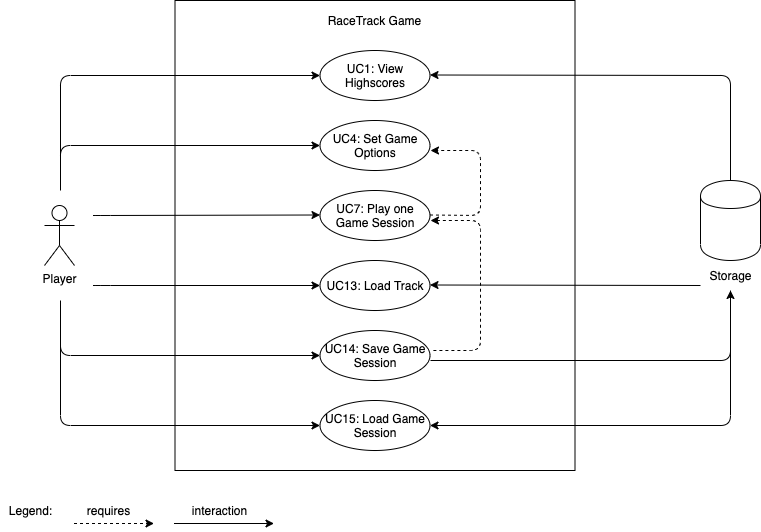

The diagram above was exported from draw.io. Its source (the exported page's mxGraphModel, read from the mxfile embedded in the PNG):
<mxGraphModel dx="1106" dy="911" grid="1" gridSize="10" guides="1" tooltips="1" connect="1" arrows="1" fold="1" page="1" pageScale="1" pageWidth="850" pageHeight="1100" math="0" shadow="0">
  <root>
    <mxCell id="0" />
    <mxCell id="1" parent="0" />
    <mxCell id="RuRe6j-hqgOA7q9qLySh-18" value="" style="rounded=0;whiteSpace=wrap;html=1;" vertex="1" parent="1">
      <mxGeometry x="214.5" y="20" width="400" height="470" as="geometry" />
    </mxCell>
    <mxCell id="-NIa0RCVg8bkMt-aD6hX-1" value="&lt;div&gt;Player&lt;/div&gt;&lt;div&gt;&lt;br&gt;&lt;/div&gt;" style="shape=umlActor;verticalLabelPosition=bottom;labelBackgroundColor=#ffffff;verticalAlign=top;html=1;outlineConnect=0;" parent="1" vertex="1">
      <mxGeometry x="84" y="225" width="30" height="60" as="geometry" />
    </mxCell>
    <mxCell id="-NIa0RCVg8bkMt-aD6hX-7" value="RaceTrack Game" style="text;html=1;strokeColor=none;fillColor=none;align=center;verticalAlign=middle;whiteSpace=wrap;rounded=0;" parent="1" vertex="1">
      <mxGeometry x="169" y="20" width="491" height="40" as="geometry" />
    </mxCell>
    <mxCell id="bd_Maem6HJbgDF6pYySP-4" value="&lt;span style=&quot;white-space: normal&quot;&gt;UC7: Play one Game Session&lt;/span&gt;" style="ellipse;whiteSpace=wrap;html=1;" parent="1" vertex="1">
      <mxGeometry x="359.5" y="210" width="110" height="50" as="geometry" />
    </mxCell>
    <mxCell id="bd_Maem6HJbgDF6pYySP-10" value="&lt;span style=&quot;white-space: normal&quot;&gt;UC14: Save Game Session&lt;/span&gt;" style="ellipse;whiteSpace=wrap;html=1;" parent="1" vertex="1">
      <mxGeometry x="359.5" y="350" width="110" height="50" as="geometry" />
    </mxCell>
    <mxCell id="bd_Maem6HJbgDF6pYySP-12" value="&lt;span style=&quot;white-space: normal&quot;&gt;UC4: Set Game Options&lt;/span&gt;" style="ellipse;whiteSpace=wrap;html=1;" parent="1" vertex="1">
      <mxGeometry x="359.5" y="140" width="110" height="50" as="geometry" />
    </mxCell>
    <mxCell id="bd_Maem6HJbgDF6pYySP-18" value="&lt;span style=&quot;white-space: normal&quot;&gt;UC1: View Highscores&lt;/span&gt;" style="ellipse;whiteSpace=wrap;html=1;" parent="1" vertex="1">
      <mxGeometry x="359.5" y="70" width="110" height="50" as="geometry" />
    </mxCell>
    <mxCell id="bd_Maem6HJbgDF6pYySP-44" value="" style="shape=cylinder;whiteSpace=wrap;html=1;boundedLbl=1;backgroundOutline=1;" parent="1" vertex="1">
      <mxGeometry x="740" y="200" width="60" height="80" as="geometry" />
    </mxCell>
    <mxCell id="bd_Maem6HJbgDF6pYySP-45" value="Storage" style="text;html=1;align=center;verticalAlign=middle;resizable=0;points=[];autosize=1;" parent="1" vertex="1">
      <mxGeometry x="740" y="285" width="60" height="20" as="geometry" />
    </mxCell>
    <mxCell id="bd_Maem6HJbgDF6pYySP-66" value="" style="endArrow=classic;html=1;dashed=1;strokeColor=#000000;" parent="1" edge="1">
      <mxGeometry width="50" height="50" relative="1" as="geometry">
        <mxPoint x="113.5" y="543" as="sourcePoint" />
        <mxPoint x="193.5" y="543" as="targetPoint" />
      </mxGeometry>
    </mxCell>
    <mxCell id="bd_Maem6HJbgDF6pYySP-67" value="requires" style="text;html=1;align=center;verticalAlign=middle;resizable=0;points=[];autosize=1;" parent="1" vertex="1">
      <mxGeometry x="117.5" y="520" width="60" height="20" as="geometry" />
    </mxCell>
    <mxCell id="bd_Maem6HJbgDF6pYySP-68" value="" style="endArrow=classic;html=1;strokeColor=#000000;" parent="1" edge="1">
      <mxGeometry width="50" height="50" relative="1" as="geometry">
        <mxPoint x="213.5" y="543" as="sourcePoint" />
        <mxPoint x="313.5" y="543" as="targetPoint" />
      </mxGeometry>
    </mxCell>
    <mxCell id="bd_Maem6HJbgDF6pYySP-69" value="interaction" style="text;html=1;align=center;verticalAlign=middle;resizable=0;points=[];autosize=1;" parent="1" vertex="1">
      <mxGeometry x="223.5" y="520" width="70" height="20" as="geometry" />
    </mxCell>
    <mxCell id="rLwSoRZLFUMkLPUv4qYw-8" value="Legend:" style="text;html=1;align=center;verticalAlign=middle;resizable=0;points=[];autosize=1;" parent="1" vertex="1">
      <mxGeometry x="40" y="520" width="60" height="20" as="geometry" />
    </mxCell>
    <mxCell id="tAYu3XpOG61YvGBgmIAg-3" style="edgeStyle=orthogonalEdgeStyle;rounded=0;orthogonalLoop=1;jettySize=auto;html=1;exitX=0.5;exitY=1;exitDx=0;exitDy=0;" parent="1" edge="1">
      <mxGeometry relative="1" as="geometry">
        <mxPoint x="414.5" y="510" as="sourcePoint" />
        <mxPoint x="414.5" y="510" as="targetPoint" />
      </mxGeometry>
    </mxCell>
    <mxCell id="RuRe6j-hqgOA7q9qLySh-1" value="&lt;span style=&quot;white-space: normal&quot;&gt;UC13: Load Track&lt;/span&gt;" style="ellipse;whiteSpace=wrap;html=1;" vertex="1" parent="1">
      <mxGeometry x="359.5" y="280" width="110" height="50" as="geometry" />
    </mxCell>
    <mxCell id="RuRe6j-hqgOA7q9qLySh-2" value="&lt;span style=&quot;white-space: normal&quot;&gt;UC15: Load Game Session&lt;/span&gt;" style="ellipse;whiteSpace=wrap;html=1;" vertex="1" parent="1">
      <mxGeometry x="359.5" y="420" width="110" height="50" as="geometry" />
    </mxCell>
    <mxCell id="RuRe6j-hqgOA7q9qLySh-3" value="" style="endArrow=classic;html=1;" edge="1" parent="1">
      <mxGeometry width="50" height="50" relative="1" as="geometry">
        <mxPoint x="140" y="235" as="sourcePoint" />
        <mxPoint x="359.5" y="234.5" as="targetPoint" />
        <Array as="points">
          <mxPoint x="130" y="235" />
          <mxPoint x="140" y="235" />
        </Array>
      </mxGeometry>
    </mxCell>
    <mxCell id="RuRe6j-hqgOA7q9qLySh-4" value="" style="endArrow=classic;html=1;" edge="1" parent="1">
      <mxGeometry width="50" height="50" relative="1" as="geometry">
        <mxPoint x="100" y="210" as="sourcePoint" />
        <mxPoint x="359.5" y="165" as="targetPoint" />
        <Array as="points">
          <mxPoint x="100" y="165" />
        </Array>
      </mxGeometry>
    </mxCell>
    <mxCell id="RuRe6j-hqgOA7q9qLySh-5" value="" style="endArrow=classic;html=1;" edge="1" parent="1">
      <mxGeometry width="50" height="50" relative="1" as="geometry">
        <mxPoint x="100" y="180" as="sourcePoint" />
        <mxPoint x="359.5" y="95" as="targetPoint" />
        <Array as="points">
          <mxPoint x="100" y="95" />
        </Array>
      </mxGeometry>
    </mxCell>
    <mxCell id="RuRe6j-hqgOA7q9qLySh-6" value="" style="endArrow=classic;html=1;" edge="1" parent="1">
      <mxGeometry width="50" height="50" relative="1" as="geometry">
        <mxPoint x="140" y="305" as="sourcePoint" />
        <mxPoint x="359.5" y="305" as="targetPoint" />
        <Array as="points">
          <mxPoint x="130" y="305" />
          <mxPoint x="140" y="305" />
        </Array>
      </mxGeometry>
    </mxCell>
    <mxCell id="RuRe6j-hqgOA7q9qLySh-7" value="" style="endArrow=classic;html=1;" edge="1" parent="1">
      <mxGeometry width="50" height="50" relative="1" as="geometry">
        <mxPoint x="100" y="320" as="sourcePoint" />
        <mxPoint x="359.5" y="375" as="targetPoint" />
        <Array as="points">
          <mxPoint x="100" y="375" />
        </Array>
      </mxGeometry>
    </mxCell>
    <mxCell id="RuRe6j-hqgOA7q9qLySh-8" value="" style="endArrow=classic;html=1;" edge="1" parent="1">
      <mxGeometry width="50" height="50" relative="1" as="geometry">
        <mxPoint x="100" y="360" as="sourcePoint" />
        <mxPoint x="359.5" y="445" as="targetPoint" />
        <Array as="points">
          <mxPoint x="100" y="445" />
        </Array>
      </mxGeometry>
    </mxCell>
    <mxCell id="RuRe6j-hqgOA7q9qLySh-9" value="" style="endArrow=classic;html=1;dashed=1;" edge="1" parent="1">
      <mxGeometry width="50" height="50" relative="1" as="geometry">
        <mxPoint x="469.5" y="234.5" as="sourcePoint" />
        <mxPoint x="470" y="170" as="targetPoint" />
        <Array as="points">
          <mxPoint x="520" y="235" />
          <mxPoint x="520" y="170" />
        </Array>
      </mxGeometry>
    </mxCell>
    <mxCell id="RuRe6j-hqgOA7q9qLySh-11" value="" style="endArrow=none;html=1;entryX=0.5;entryY=0;entryDx=0;entryDy=0;endFill=0;startArrow=classic;startFill=1;" edge="1" parent="1" target="bd_Maem6HJbgDF6pYySP-44">
      <mxGeometry width="50" height="50" relative="1" as="geometry">
        <mxPoint x="469.5" y="94.5" as="sourcePoint" />
        <mxPoint x="519.5" y="94.5" as="targetPoint" />
        <Array as="points">
          <mxPoint x="770" y="95" />
        </Array>
      </mxGeometry>
    </mxCell>
    <mxCell id="RuRe6j-hqgOA7q9qLySh-12" value="" style="endArrow=classic;html=1;" edge="1" parent="1">
      <mxGeometry width="50" height="50" relative="1" as="geometry">
        <mxPoint x="470" y="380" as="sourcePoint" />
        <mxPoint x="770" y="310" as="targetPoint" />
        <Array as="points">
          <mxPoint x="770" y="380" />
        </Array>
      </mxGeometry>
    </mxCell>
    <mxCell id="RuRe6j-hqgOA7q9qLySh-13" value="" style="endArrow=none;html=1;exitX=1;exitY=0.5;exitDx=0;exitDy=0;endFill=0;startArrow=classic;startFill=1;" edge="1" parent="1" source="RuRe6j-hqgOA7q9qLySh-2">
      <mxGeometry width="50" height="50" relative="1" as="geometry">
        <mxPoint x="670" y="520" as="sourcePoint" />
        <mxPoint x="770" y="310" as="targetPoint" />
        <Array as="points">
          <mxPoint x="770" y="445" />
        </Array>
      </mxGeometry>
    </mxCell>
    <mxCell id="RuRe6j-hqgOA7q9qLySh-14" value="" style="endArrow=classic;html=1;startArrow=none;startFill=0;endFill=1;" edge="1" parent="1">
      <mxGeometry width="50" height="50" relative="1" as="geometry">
        <mxPoint x="740" y="305" as="sourcePoint" />
        <mxPoint x="469.5" y="304.5" as="targetPoint" />
      </mxGeometry>
    </mxCell>
    <mxCell id="RuRe6j-hqgOA7q9qLySh-15" value="" style="endArrow=none;html=1;dashed=1;endFill=0;startArrow=classic;startFill=1;" edge="1" parent="1">
      <mxGeometry width="50" height="50" relative="1" as="geometry">
        <mxPoint x="470" y="240" as="sourcePoint" />
        <mxPoint x="470" y="370" as="targetPoint" />
        <Array as="points">
          <mxPoint x="520" y="240" />
          <mxPoint x="520" y="370" />
        </Array>
      </mxGeometry>
    </mxCell>
  </root>
</mxGraphModel>